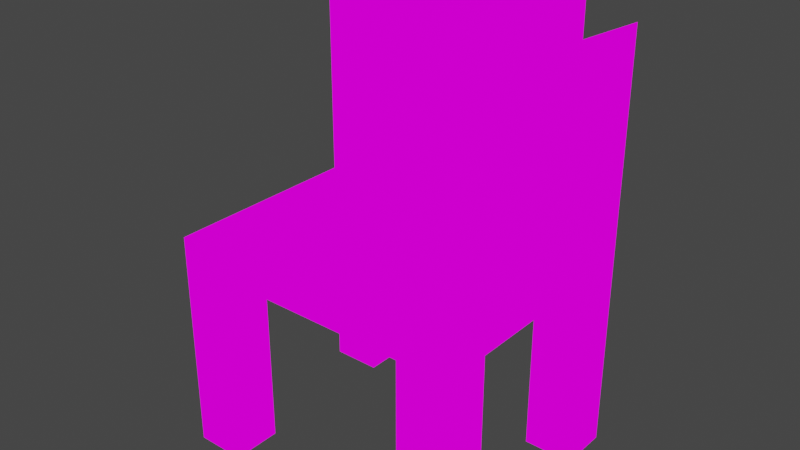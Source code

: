 # Source: yizhi3.blend  (saved by Blender 3.2.14; exported with 4.5.12 LTS)
import bpy
from mathutils import Matrix  # noqa: F401  (used for matrix-valued properties, if any)

bpy.ops.wm.read_factory_settings(use_empty=True)
scene = bpy.context.scene
scene.name = 'Scene'

# ---- collections
col_collection = bpy.data.collections.new('Collection'); scene.collection.children.link(col_collection)

# ---- images (referenced by path relative to the original .blend; pixels are not part of the script)
import os
ASSET_DIR = os.environ.get("B2B_ASSET_DIR", "")  # directory of the original .blend (textures are referenced by path, not embedded)
HERE = os.path.dirname(os.path.abspath(__file__))  # packed textures are extracted next to this script under _unpacked/

def load_image(name, relpath, width, height, colorspace="sRGB"):
    """Load a texture the original file referenced (path relative to the .blend, or extracted next to this script)."""
    p = next((c for c in (os.path.join(HERE, relpath), os.path.join(ASSET_DIR, relpath)) if relpath and os.path.exists(c)), "")
    if p:
        img = bpy.data.images.load(p, check_existing=True)
        img.name = name
    else:  # same state as the original file: an image datablock whose file is absent (Cycles renders it pink)
        img = bpy.data.images.new(name, width, height)
        img.source = "FILE"
        img.filepath = "//" + (relpath or name)
    img.colorspace_settings.name = colorspace
    return img
img_pixeltexturegrid_64_png = load_image('PixelTextureGrid_64.png', 'yizhi3_128.png', 1024, 1024, 'sRGB')

# ---- materials (node trees are filled in below, after node groups)
mat_001 = bpy.data.materials.new('材质.001')
mat_001.use_transparent_shadow = False

# ---- material node trees
mat_001.use_nodes = True; mat_001.node_tree.nodes.clear()
_N = mat_001.node_tree.nodes; _L = mat_001.node_tree.links
n0 = _N.new('ShaderNodeOutputMaterial'); n0.name = 'Material Output'; n0.location = (300, 300)
n1 = _N.new('ShaderNodeEmission'); n1.name = '自发光(发射)'; n1.location = (10, 300)
n2 = _N.new('ShaderNodeTexImage'); n2.name = '图像纹理'; n2.location = (-280, 270)
n2.image = img_pixeltexturegrid_64_png
n2.interpolation = 'Closest'
_L.new(n1.outputs[0], n0.inputs[0])
_L.new(n2.outputs[0], n1.inputs[0])
n0.is_active_output = True

# ---- world
world_world = bpy.data.worlds.new('World'); scene.world = world_world
world_world.use_nodes = True; world_world.node_tree.nodes.clear()
_N = world_world.node_tree.nodes; _L = world_world.node_tree.links
n0 = _N.new('ShaderNodeOutputWorld'); n0.name = 'World Output'; n0.location = (300, 300)
n1 = _N.new('ShaderNodeBackground'); n1.name = 'Background'; n1.location = (10, 300)
n1.inputs[0].default_value = (0.05088, 0.05088, 0.05088, 1.0)
_L.new(n1.outputs[0], n0.inputs[0])
n0.is_active_output = True
world_world.color = (0.05088, 0.05088, 0.05088)
world_world.use_sun_shadow = False
world_world.sun_shadow_jitter_overblur = 0.0

# ---- meshes
me_013 = bpy.data.meshes.new('立方体.013')
me_013.from_pydata([(-0.375, -0.5, 0.5625), (-0.375, -0.5, 0.625), (-0.375, 0.125, 0.5625), (-0.375, 0.125, 0.625), (0.375, -0.5, 0.5625), (0.375, -0.5, 0.625), (0.375, 0.125, 0.5625), (0.375, 0.125, 0.625), (-0.25, 0.125, 0.5625), (-0.25, 0.125, 0.625), (-0.25, -0.5, 0.5625), (-0.25, -0.5, 0.625), (0.25, 0.125, 0.625), (0.25, -0.5, 0.5625), (0.25, 0.125, 0.5625), (0.25, -0.5, 0.625), (-0.375, -0.375, 0.5625), (-0.375, -0.375, 0.625), (0.375, -0.375, 0.5625), (0.375, -0.375, 0.625), (-0.25, -0.375, 0.625), (-0.25, -0.375, 0.5625), (0.25, -0.375, 0.625), (0.25, -0.375, 0.5625), (-0.375, 0.0, 0.625), (0.375, 0.0, 0.5625), (-0.375, 0.0, 0.5625), (0.375, 0.0, 0.625), (-0.25, 0.0, 0.625), (-0.25, 0.0, 0.5625), (0.25, 0.0, 0.625), (0.25, 0.0, 0.5625), (-0.375, -0.375, 0.0625), (-0.375, -0.5, 0.0625), (-0.25, 0.125, 0.0625), (-0.375, 0.125, 0.0625), (0.375, 0.0, 0.0625), (0.375, 0.125, 0.0625), (0.25, -0.5, 0.0625), (0.375, -0.5, 0.0625), (-0.25, -0.5, 0.0625), (-0.25, -0.375, 0.0625), (0.25, 0.125, 0.0625), (0.25, -0.375, 0.0625), (0.375, -0.375, 0.0625), (-0.375, 0.0, 0.0625), (-0.25, 0.0, 0.0625), (0.25, 0.0, 0.0625), (-0.375, 0.125, 0.625), (-0.375, 0.0, 0.625), (0.375, 0.125, 0.625), (0.375, 0.0, 0.625), (-0.25, 0.125, 1.062), (-0.25, 0.0, 1.062), (0.25, 0.125, 1.062), (0.25, 0.0, 1.062), (-0.375, 0.125, 1.125), (-0.375, 0.0, 1.125), (0.375, 0.125, 1.125), (0.375, 0.0, 1.125), (0.25, 0.125, 1.062), (0.25, 0.0, 1.062), (-0.25, 0.0, 1.062), (-0.25, 0.125, 1.062), (-0.375, 0.0, 1.125), (-0.375, 0.125, 1.125), (0.375, 0.125, 1.125), (0.375, 0.0, 1.125), (-0.25, 0.125, 1.188), (-0.1875, 0.125, 1.25), (-0.25, 0.125, 1.188), (0.1875, 0.125, 1.25), (0.25, 0.125, 1.188), (0.25, 0.125, 1.188), (-0.1875, 0.0, 1.25), (-0.25, 0.0, 1.188), (-0.25, 0.0, 1.188), (0.25, 0.0, 1.188), (0.1875, 0.0, 1.25), (0.25, 0.0, 1.188)], [], [(26, 24, 3, 2), (14, 12, 7, 6), (18, 19, 5, 4), (10, 11, 1, 0), (26, 2, 35, 45), (22, 20, 11, 15), (25, 31, 47, 36), (13, 15, 11, 10), (2, 3, 9, 8), (4, 5, 15, 13), (21, 23, 13, 10), (8, 9, 12, 14), (29, 31, 23, 21), (26, 29, 21, 16), (30, 28, 20, 22), (31, 25, 18, 23), (25, 27, 19, 18), (0, 1, 17, 16), (6, 7, 27, 25), (16, 21, 41, 32), (30, 12, 50, 51), (18, 4, 39, 44), (8, 14, 31, 29), (16, 17, 24, 26), (43, 44, 39, 38), (32, 41, 40, 33), (42, 37, 36, 47), (35, 34, 46, 45), (21, 10, 40, 41), (4, 13, 38, 39), (13, 23, 43, 38), (2, 8, 34, 35), (23, 18, 44, 43), (29, 26, 45, 46), (8, 29, 46, 34), (31, 14, 42, 47), (10, 0, 33, 40), (6, 25, 36, 37), (14, 6, 37, 42), (0, 16, 32, 33), (75, 68, 52, 53), (71, 69, 74, 78), (9, 28, 49, 48), (63, 9, 48, 65), (72, 77, 55, 54), (12, 9, 63, 60), (61, 30, 51, 67), (53, 52, 56, 57), (54, 55, 59, 58), (48, 49, 64, 65), (51, 50, 66, 67), (62, 61, 79, 78, 74, 76), (12, 60, 66, 50), (28, 30, 61, 62), (28, 62, 64, 49), (68, 69, 70), (71, 72, 73), (74, 75, 76), (77, 78, 79), (68, 75, 74, 69), (71, 78, 77, 72), (60, 63, 70, 69, 71, 73), (11, 20, 28, 49, 24, 17, 1), (19, 27, 51, 30, 22, 15, 5)])
_uv = me_013.uv_layers.new(name='UV 贴图')
_uv.uv.foreach_set('vector', [0.3594, 0.5, 0.3594, 0.5156, 0.4062, 0.5156, 0.4062, 0.5, 0.1875, 0.1406, 0.1875, 0.1562, 0.2188, 0.1562, 0.2188, 0.1406, 0.4688, 0.5, 0.4688, 0.5156, 0.4375, 0.5156, 0.4375, 0.5, 0.0625, 0.4688, 0.0625, 0.4844, 0.03125, 0.4844, 0.03125, 0.4688, 0.3594, 0.5, 0.3906, 0.5, 0.3906, 0.375, 0.3594, 0.375, 0.5938, 0.04688, 0.4531, 0.04688, 0.4531, 0.01562, 0.5938, 0.01562, 0.4844, 0.3125, 0.4531, 0.3125, 0.4531, 0.1875, 0.4844, 0.1875, 0.1875, 0.4688, 0.1875, 0.4844, 0.0625, 0.4844, 0.0625, 0.4688, 0.03125, 0.1406, 0.03125, 0.1562, 0.0625, 0.1562, 0.0625, 0.1406, 0.2188, 0.4688, 0.2188, 0.4844, 0.1875, 0.4844, 0.1875, 0.4688, 0.2812, 0.04688, 0.4062, 0.04688, 0.4062, 0.01562, 0.2812, 0.01562, 0.0625, 0.1406, 0.0625, 0.1562, 0.1875, 0.1562, 0.1875, 0.1406, 0.2812, 0.1406, 0.4062, 0.1406, 0.4062, 0.04688, 0.2812, 0.04688, 0.25, 0.1406, 0.2812, 0.1406, 0.2812, 0.04688, 0.25, 0.04688, 0.5938, 0.1406, 0.4531, 0.1406, 0.4531, 0.04688, 0.5938, 0.04688, 0.4062, 0.1406, 0.4375, 0.1406, 0.4375, 0.04688, 0.4062, 0.04688, 0.5625, 0.5, 0.5625, 0.5156, 0.4688, 0.5156, 0.4688, 0.5, 0.25, 0.5, 0.25, 0.5156, 0.2812, 0.5156, 0.2812, 0.5, 0.5938, 0.5, 0.5938, 0.5156, 0.5625, 0.5156, 0.5625, 0.5, 0.25, 0.6719, 0.2812, 0.6719, 0.2812, 0.5469, 0.25, 0.5469, 0.03125, 0.5625, 0.03125, 0.5938, 0.0625, 0.5938, 0.0625, 0.5625, 0.4688, 0.5, 0.4375, 0.5, 0.4375, 0.375, 0.4688, 0.375, 0.2812, 0.1719, 0.4062, 0.1719, 0.4062, 0.1406, 0.2812, 0.1406, 0.2812, 0.5, 0.2812, 0.5156, 0.3594, 0.5156, 0.3594, 0.5, 0.03125, 0.6406, 0.0625, 0.6406, 0.0625, 0.6094, 0.03125, 0.6094, 0.1406, 0.5938, 0.1719, 0.5938, 0.1719, 0.5625, 0.1406, 0.5625, 0.1406, 0.6406, 0.1719, 0.6406, 0.1719, 0.6094, 0.1406, 0.6094, 0.5781, 0.3438, 0.6094, 0.3438, 0.6094, 0.3125, 0.5781, 0.3125, 0.6562, 0.2969, 0.625, 0.2969, 0.625, 0.1719, 0.6562, 0.1719, 0.2188, 0.4688, 0.1875, 0.4688, 0.1875, 0.3438, 0.2188, 0.3438, 0.625, 0.6562, 0.6562, 0.6562, 0.6562, 0.5312, 0.625, 0.5312, 0.03125, 0.1406, 0.0625, 0.1406, 0.0625, 0.01562, 0.03125, 0.01562, 0.625, 0.1406, 0.6562, 0.1406, 0.6562, 0.01562, 0.625, 0.01562, 0.3438, 0.6719, 0.3125, 0.6719, 0.3125, 0.5469, 0.3438, 0.5469, 0.2812, 0.6719, 0.25, 0.6719, 0.25, 0.5469, 0.2812, 0.5469, 0.4062, 0.6719, 0.4375, 0.6719, 0.4375, 0.5469, 0.4062, 0.5469, 0.0625, 0.4688, 0.03125, 0.4688, 0.03125, 0.3438, 0.0625, 0.3438, 0.5938, 0.5, 0.5625, 0.5, 0.5625, 0.375, 0.5938, 0.375, 0.1875, 0.1406, 0.2188, 0.1406, 0.2188, 0.01562, 0.1875, 0.01562, 0.25, 0.5, 0.2812, 0.5, 0.2812, 0.375, 0.25, 0.375, 0.5156, 0.625, 0.5469, 0.625, 0.5469, 0.5938, 0.5156, 0.5938, 0.1562, 0.5312, 0.04688, 0.5312, 0.04688, 0.5, 0.1562, 0.5, 0.125, 0.5938, 0.125, 0.5625, 0.09375, 0.5625, 0.09375, 0.5938, 0.0625, 0.2656, 0.0625, 0.1562, 0.03125, 0.1562, 0.03125, 0.2812, 0.5469, 0.5781, 0.5156, 0.5781, 0.5156, 0.5469, 0.5469, 0.5469, 0.1875, 0.1562, 0.0625, 0.1562, 0.0625, 0.2656, 0.1875, 0.2656, 0.4062, 0.3125, 0.4062, 0.2031, 0.4375, 0.2031, 0.4375, 0.3281, 0.5469, 0.3125, 0.5469, 0.3438, 0.5156, 0.3438, 0.5156, 0.3125, 0.09375, 0.6406, 0.09375, 0.6094, 0.125, 0.6094, 0.125, 0.6406, 0.6562, 0.375, 0.625, 0.375, 0.625, 0.5, 0.6562, 0.5, 0.4688, 0.5469, 0.5, 0.5469, 0.5, 0.6719, 0.4688, 0.6719, 0.2812, 0.3125, 0.4062, 0.3125, 0.4062, 0.3438, 0.3906, 0.3594, 0.2969, 0.3594, 0.2812, 0.3438, 0.1875, 0.1562, 0.1875, 0.2656, 0.2188, 0.2812, 0.2188, 0.1562, 0.2812, 0.2031, 0.4062, 0.2031, 0.4062, 0.3125, 0.2812, 0.3125, 0.2812, 0.2031, 0.2812, 0.3125, 0.25, 0.3281, 0.25, 0.2031, 0.03125, 0.5312, 0.04688, 0.5312, 0.03125, 0.5312, 0.1562, 0.5312, 0.1719, 0.5312, 0.1719, 0.5312, 0.04688, 0.5, 0.03125, 0.5, 0.03125, 0.5, 0.1719, 0.5, 0.1562, 0.5, 0.1719, 0.5, 0.03125, 0.5312, 0.03125, 0.5, 0.04688, 0.5, 0.04688, 0.5312, 0.1562, 0.5312, 0.1562, 0.5, 0.1719, 0.5, 0.1719, 0.5312, 0.1875, 0.2656, 0.0625, 0.2656, 0.0625, 0.2969, 0.07812, 0.3125, 0.1719, 0.3125, 0.1875, 0.2969, 0.5469, 0.1719, 0.5469, 0.2031, 0.5469, 0.2969, 0.5156, 0.2969, 0.5156, 0.2969, 0.5156, 0.2031, 0.5156, 0.1719, 0.5938, 0.2031, 0.5938, 0.2969, 0.5938, 0.2969, 0.5625, 0.2969, 0.5625, 0.2031, 0.5625, 0.1719, 0.5938, 0.1719])
me_013.materials.append(mat_001)
me_013.use_paint_bone_selection = False
me_013.use_paint_mask = True
me_013.update()

# ---- objects
ob_x = bpy.data.objects.new('立方体', me_013)

# ---- transforms, parenting, visibility, modifiers, constraints
ob_x.location = (0.0, 0.0, -0.0625)

# ---- collection membership
col_collection.objects.link(ob_x)

# ---- scene / render settings (as saved in the file)
scene.frame_start = 1; scene.frame_end = 250; scene.frame_set(17)
scene.render.engine = 'BLENDER_EEVEE_NEXT'
scene.cycles.sampling_pattern = 'TABULATED_SOBOL'
scene.cycles.use_light_tree = False
scene.view_settings.view_transform = 'Filmic'
bpy.context.view_layer.update()

# ---- added for rendering (the .blend has no active camera): camera
cam_auto = bpy.data.cameras.new('AutoCamera')
cam_auto.lens = 50.0
cam_auto.sensor_width = 36.0
cam_auto.clip_end = 1000.0
ob_auto_camera = bpy.data.objects.new('AutoCamera', cam_auto)
scene.collection.objects.link(ob_auto_camera)
ob_auto_camera.location = (1.42234, -1.89431, 1.73163)
ob_auto_camera.rotation_euler = (1.09748, -7.21219e-08, 0.694738)
scene.camera = ob_auto_camera
bpy.context.view_layer.update()
